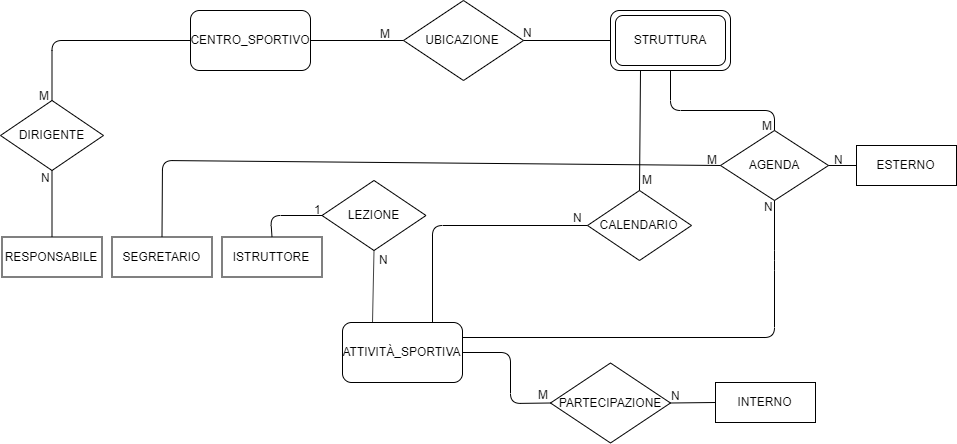

The diagram above was exported from draw.io. Its source (the exported page's mxGraphModel, read from the mxfile embedded in the PNG):
<mxGraphModel dx="2192" dy="712" grid="1" gridSize="10" guides="1" tooltips="1" connect="1" arrows="1" fold="1" page="1" pageScale="1" pageWidth="827" pageHeight="1169" background="none" math="0" shadow="0">
  <root>
    <mxCell id="0" />
    <mxCell id="1" parent="0" />
    <mxCell id="k0zxc7oNtUSK1LLmibow-13" value="RESPONSABILE" style="rounded=0;whiteSpace=wrap;html=1;" parent="1" vertex="1">
      <mxGeometry x="-138.5" y="326.5" width="100" height="40" as="geometry" />
    </mxCell>
    <mxCell id="k0zxc7oNtUSK1LLmibow-14" value="SEGRETARIO" style="rounded=0;whiteSpace=wrap;html=1;" parent="1" vertex="1">
      <mxGeometry x="-28.5" y="326.5" width="100" height="40" as="geometry" />
    </mxCell>
    <mxCell id="k0zxc7oNtUSK1LLmibow-15" value="ISTRUTTORE" style="rounded=0;whiteSpace=wrap;html=1;" parent="1" vertex="1">
      <mxGeometry x="81.5" y="326.5" width="100" height="40" as="geometry" />
    </mxCell>
    <mxCell id="k0zxc7oNtUSK1LLmibow-1" value="CENTRO_SPORTIVO" style="rounded=1;whiteSpace=wrap;html=1;" parent="1" vertex="1">
      <mxGeometry x="50" y="100" width="120" height="60" as="geometry" />
    </mxCell>
    <mxCell id="k0zxc7oNtUSK1LLmibow-2" value="STRUTTURA" style="rounded=1;whiteSpace=wrap;html=1;" parent="1" vertex="1">
      <mxGeometry x="470" y="100" width="120" height="60" as="geometry" />
    </mxCell>
    <mxCell id="k0zxc7oNtUSK1LLmibow-3" value="UBICAZIONE" style="rhombus;whiteSpace=wrap;html=1;" parent="1" vertex="1">
      <mxGeometry x="263" y="90" width="120" height="80" as="geometry" />
    </mxCell>
    <mxCell id="k0zxc7oNtUSK1LLmibow-7" value="DIRIGENTE" style="rhombus;whiteSpace=wrap;html=1;" parent="1" vertex="1">
      <mxGeometry x="-140" y="190" width="103" height="70" as="geometry" />
    </mxCell>
    <mxCell id="k0zxc7oNtUSK1LLmibow-8" value="AGENDA" style="rhombus;whiteSpace=wrap;html=1;" parent="1" vertex="1">
      <mxGeometry x="580" y="220" width="108" height="70" as="geometry" />
    </mxCell>
    <mxCell id="k0zxc7oNtUSK1LLmibow-9" value="CALENDARIO&lt;span style=&quot;color: rgba(0 , 0 , 0 , 0) ; font-family: monospace ; font-size: 0px ; white-space: nowrap&quot;&gt;%3CmxGraphModel%3E%3Croot%3E%3CmxCell%20id%3D%220%22%2F%3E%3CmxCell%20id%3D%221%22%20parent%3D%220%22%2F%3E%3CmxCell%20id%3D%222%22%20value%3D%22AGENDA%22%20style%3D%22rhombus%3BwhiteSpace%3Dwrap%3Bhtml%3D1%3B%22%20vertex%3D%221%22%20parent%3D%221%22%3E%3CmxGeometry%20x%3D%22560%22%20y%3D%22220%22%20width%3D%22130%22%20height%3D%2280%22%20as%3D%22geometry%22%2F%3E%3C%2FmxCell%3E%3C%2Froot%3E%3C%2FmxGraphModel%3E&lt;/span&gt;&lt;span style=&quot;color: rgba(0 , 0 , 0 , 0) ; font-family: monospace ; font-size: 0px ; white-space: nowrap&quot;&gt;%3CmxGraphModel%3E%3Croot%3E%3CmxCell%20id%3D%220%22%2F%3E%3CmxCell%20id%3D%221%22%20parent%3D%220%22%2F%3E%3CmxCell%20id%3D%222%22%20value%3D%22AGENDA%22%20style%3D%22rhombus%3BwhiteSpace%3Dwrap%3Bhtml%3D1%3B%22%20vertex%3D%221%22%20parent%3D%221%22%3E%3CmxGeometry%20x%3D%22560%22%20y%3D%22220%22%20width%3D%22130%22%20height%3D%2280%22%20as%3D%22geometry%22%2F%3E%3C%2FmxCell%3E%3C%2Froot%3E%3C%2FmxGraphModel%3E&lt;/span&gt;&lt;span style=&quot;color: rgba(0 , 0 , 0 , 0) ; font-family: monospace ; font-size: 0px ; white-space: nowrap&quot;&gt;%3CmxGraphModel%3E%3Croot%3E%3CmxCell%20id%3D%220%22%2F%3E%3CmxCell%20id%3D%221%22%20parent%3D%220%22%2F%3E%3CmxCell%20id%3D%222%22%20value%3D%22AGENDA%22%20style%3D%22rhombus%3BwhiteSpace%3Dwrap%3Bhtml%3D1%3B%22%20vertex%3D%221%22%20parent%3D%221%22%3E%3CmxGeometry%20x%3D%22560%22%20y%3D%22220%22%20width%3D%22130%22%20height%3D%2280%22%20as%3D%22geometry%22%2F%3E%3C%2FmxCell%3E%3C%2Froot%3E%3C%2FmxGraphModel%3E&lt;/span&gt;" style="rhombus;whiteSpace=wrap;html=1;" parent="1" vertex="1">
      <mxGeometry x="447" y="280" width="104" height="70" as="geometry" />
    </mxCell>
    <mxCell id="k0zxc7oNtUSK1LLmibow-10" value="&lt;font&gt;&lt;font style=&quot;font-size: 12px&quot;&gt;PARTECIPAZIONE&lt;/font&gt;&lt;br&gt;&lt;/font&gt;" style="rhombus;whiteSpace=wrap;html=1;" parent="1" vertex="1">
      <mxGeometry x="410" y="452.5" width="120" height="80" as="geometry" />
    </mxCell>
    <mxCell id="k0zxc7oNtUSK1LLmibow-18" value="INTERNO" style="rounded=0;whiteSpace=wrap;html=1;" parent="1" vertex="1">
      <mxGeometry x="575" y="472" width="100" height="40" as="geometry" />
    </mxCell>
    <mxCell id="k0zxc7oNtUSK1LLmibow-19" value="ESTERNO" style="rounded=0;whiteSpace=wrap;html=1;shadow=0;" parent="1" vertex="1">
      <mxGeometry x="716" y="235" width="100" height="40" as="geometry" />
    </mxCell>
    <mxCell id="k0zxc7oNtUSK1LLmibow-20" value="" style="endArrow=none;html=1;exitX=1;exitY=0.5;exitDx=0;exitDy=0;entryX=0;entryY=0.5;entryDx=0;entryDy=0;" parent="1" source="k0zxc7oNtUSK1LLmibow-1" target="k0zxc7oNtUSK1LLmibow-3" edge="1">
      <mxGeometry width="50" height="50" relative="1" as="geometry">
        <mxPoint x="210" y="150" as="sourcePoint" />
        <mxPoint x="260" y="100" as="targetPoint" />
      </mxGeometry>
    </mxCell>
    <mxCell id="k0zxc7oNtUSK1LLmibow-21" value="" style="endArrow=none;html=1;exitX=1;exitY=0.5;exitDx=0;exitDy=0;entryX=0;entryY=0.5;entryDx=0;entryDy=0;" parent="1" source="k0zxc7oNtUSK1LLmibow-3" target="k0zxc7oNtUSK1LLmibow-2" edge="1">
      <mxGeometry width="50" height="50" relative="1" as="geometry">
        <mxPoint x="390" y="80" as="sourcePoint" />
        <mxPoint x="440" y="30" as="targetPoint" />
      </mxGeometry>
    </mxCell>
    <mxCell id="k0zxc7oNtUSK1LLmibow-22" value="" style="endArrow=none;html=1;exitX=0.5;exitY=0;exitDx=0;exitDy=0;entryX=0;entryY=0.5;entryDx=0;entryDy=0;" parent="1" source="k0zxc7oNtUSK1LLmibow-7" target="k0zxc7oNtUSK1LLmibow-1" edge="1">
      <mxGeometry width="50" height="50" relative="1" as="geometry">
        <mxPoint x="31.5" y="220" as="sourcePoint" />
        <mxPoint x="30" y="130" as="targetPoint" />
        <Array as="points">
          <mxPoint x="-88.5" y="130" />
        </Array>
      </mxGeometry>
    </mxCell>
    <mxCell id="k0zxc7oNtUSK1LLmibow-30" value="" style="endArrow=none;html=1;fillColor=#1A1A1A;entryX=0.5;entryY=1;entryDx=0;entryDy=0;exitX=0.5;exitY=0;exitDx=0;exitDy=0;" parent="1" source="k0zxc7oNtUSK1LLmibow-13" target="k0zxc7oNtUSK1LLmibow-7" edge="1">
      <mxGeometry width="50" height="50" relative="1" as="geometry">
        <mxPoint x="-58.5" y="310" as="sourcePoint" />
        <mxPoint x="-8.5" y="260" as="targetPoint" />
      </mxGeometry>
    </mxCell>
    <mxCell id="k0zxc7oNtUSK1LLmibow-32" value="" style="endArrow=none;html=1;fillColor=#1A1A1A;entryX=0;entryY=0.5;entryDx=0;entryDy=0;exitX=0.5;exitY=0;exitDx=0;exitDy=0;" parent="1" source="k0zxc7oNtUSK1LLmibow-14" target="k0zxc7oNtUSK1LLmibow-8" edge="1">
      <mxGeometry width="50" height="50" relative="1" as="geometry">
        <mxPoint x="110" y="328.5" as="sourcePoint" />
        <mxPoint x="296" y="227" as="targetPoint" />
        <Array as="points">
          <mxPoint x="22" y="250" />
        </Array>
      </mxGeometry>
    </mxCell>
    <mxCell id="k0zxc7oNtUSK1LLmibow-33" value="" style="endArrow=none;html=1;fillColor=#1A1A1A;entryX=0.5;entryY=1;entryDx=0;entryDy=0;exitX=0.5;exitY=0;exitDx=0;exitDy=0;" parent="1" source="k0zxc7oNtUSK1LLmibow-8" target="k0zxc7oNtUSK1LLmibow-2" edge="1">
      <mxGeometry width="50" height="50" relative="1" as="geometry">
        <mxPoint x="480" y="280" as="sourcePoint" />
        <mxPoint x="530" y="230" as="targetPoint" />
        <Array as="points">
          <mxPoint x="634" y="200" />
          <mxPoint x="530" y="200" />
        </Array>
      </mxGeometry>
    </mxCell>
    <mxCell id="k0zxc7oNtUSK1LLmibow-36" value="" style="endArrow=none;html=1;fillColor=#1A1A1A;exitX=0.5;exitY=0;exitDx=0;exitDy=0;entryX=0.25;entryY=1;entryDx=0;entryDy=0;" parent="1" source="k0zxc7oNtUSK1LLmibow-9" target="k0zxc7oNtUSK1LLmibow-2" edge="1">
      <mxGeometry width="50" height="50" relative="1" as="geometry">
        <mxPoint x="470" y="330" as="sourcePoint" />
        <mxPoint x="460" y="230" as="targetPoint" />
        <Array as="points" />
      </mxGeometry>
    </mxCell>
    <mxCell id="k0zxc7oNtUSK1LLmibow-59" value="ATTIVITÀ_SPORTIVA" style="rounded=1;whiteSpace=wrap;html=1;" parent="1" vertex="1">
      <mxGeometry x="202" y="412" width="120" height="60" as="geometry" />
    </mxCell>
    <mxCell id="ZdV4D8KelWBaxd4M18_M-2" value="" style="endArrow=none;html=1;entryX=0.5;entryY=1;entryDx=0;entryDy=0;exitX=1;exitY=0.25;exitDx=0;exitDy=0;" parent="1" source="k0zxc7oNtUSK1LLmibow-59" target="k0zxc7oNtUSK1LLmibow-8" edge="1">
      <mxGeometry width="50" height="50" relative="1" as="geometry">
        <mxPoint x="-40" y="730" as="sourcePoint" />
        <mxPoint x="10" y="680" as="targetPoint" />
        <Array as="points">
          <mxPoint x="634" y="427" />
          <mxPoint x="634" y="350" />
        </Array>
      </mxGeometry>
    </mxCell>
    <mxCell id="ZdV4D8KelWBaxd4M18_M-9" value="LEZIONE" style="rhombus;whiteSpace=wrap;html=1;" parent="1" vertex="1">
      <mxGeometry x="181.5" y="270" width="104" height="70" as="geometry" />
    </mxCell>
    <mxCell id="ZdV4D8KelWBaxd4M18_M-10" value="" style="endArrow=none;html=1;entryX=0.5;entryY=0;entryDx=0;entryDy=0;exitX=0;exitY=0.5;exitDx=0;exitDy=0;" parent="1" source="ZdV4D8KelWBaxd4M18_M-9" target="k0zxc7oNtUSK1LLmibow-15" edge="1">
      <mxGeometry width="50" height="50" relative="1" as="geometry">
        <mxPoint x="-140" y="720" as="sourcePoint" />
        <mxPoint x="-90" y="670" as="targetPoint" />
        <Array as="points">
          <mxPoint x="130" y="305" />
        </Array>
      </mxGeometry>
    </mxCell>
    <mxCell id="ZdV4D8KelWBaxd4M18_M-14" value="" style="endArrow=none;html=1;exitX=1;exitY=0.5;exitDx=0;exitDy=0;entryX=0;entryY=0.5;entryDx=0;entryDy=0;" parent="1" source="k0zxc7oNtUSK1LLmibow-10" target="k0zxc7oNtUSK1LLmibow-18" edge="1">
      <mxGeometry width="50" height="50" relative="1" as="geometry">
        <mxPoint x="150" y="495" as="sourcePoint" />
        <mxPoint x="351" y="548.5" as="targetPoint" />
      </mxGeometry>
    </mxCell>
    <mxCell id="ZdV4D8KelWBaxd4M18_M-19" value="" style="endArrow=none;html=1;strokeWidth=1;entryX=0;entryY=0.5;entryDx=0;entryDy=0;exitX=1;exitY=0.5;exitDx=0;exitDy=0;" parent="1" source="k0zxc7oNtUSK1LLmibow-59" target="k0zxc7oNtUSK1LLmibow-10" edge="1">
      <mxGeometry width="50" height="50" relative="1" as="geometry">
        <mxPoint x="218" y="709" as="sourcePoint" />
        <mxPoint x="268" y="659" as="targetPoint" />
        <Array as="points">
          <mxPoint x="370" y="442" />
          <mxPoint x="370" y="493" />
        </Array>
      </mxGeometry>
    </mxCell>
    <mxCell id="ZdV4D8KelWBaxd4M18_M-24" value="" style="endArrow=none;html=1;strokeWidth=1;entryX=0.5;entryY=1;entryDx=0;entryDy=0;exitX=0.25;exitY=0;exitDx=0;exitDy=0;" parent="1" source="k0zxc7oNtUSK1LLmibow-59" target="ZdV4D8KelWBaxd4M18_M-9" edge="1">
      <mxGeometry width="50" height="50" relative="1" as="geometry">
        <mxPoint x="340" y="390" as="sourcePoint" />
        <mxPoint x="390" y="340" as="targetPoint" />
      </mxGeometry>
    </mxCell>
    <mxCell id="ZdV4D8KelWBaxd4M18_M-27" value="" style="endArrow=none;html=1;strokeWidth=1;entryX=0;entryY=0.5;entryDx=0;entryDy=0;exitX=0.75;exitY=0;exitDx=0;exitDy=0;" parent="1" source="k0zxc7oNtUSK1LLmibow-59" target="k0zxc7oNtUSK1LLmibow-9" edge="1">
      <mxGeometry width="50" height="50" relative="1" as="geometry">
        <mxPoint x="350" y="400" as="sourcePoint" />
        <mxPoint x="400" y="350" as="targetPoint" />
        <Array as="points">
          <mxPoint x="292" y="315" />
        </Array>
      </mxGeometry>
    </mxCell>
    <mxCell id="ZdV4D8KelWBaxd4M18_M-30" value="M" style="text;html=1;resizable=0;points=[];autosize=1;align=left;verticalAlign=top;spacingTop=-4;" parent="1" vertex="1">
      <mxGeometry x="396" y="475" width="30" height="20" as="geometry" />
    </mxCell>
    <mxCell id="ZdV4D8KelWBaxd4M18_M-31" value="N" style="text;html=1;resizable=0;points=[];autosize=1;align=left;verticalAlign=top;spacingTop=-4;" parent="1" vertex="1">
      <mxGeometry x="529" y="476" width="20" height="20" as="geometry" />
    </mxCell>
    <mxCell id="ZdV4D8KelWBaxd4M18_M-32" value="M" style="text;html=1;resizable=0;points=[];autosize=1;align=left;verticalAlign=top;spacingTop=-4;" parent="1" vertex="1">
      <mxGeometry x="238" y="114" width="30" height="20" as="geometry" />
    </mxCell>
    <mxCell id="ZdV4D8KelWBaxd4M18_M-33" value="N" style="text;html=1;resizable=0;points=[];autosize=1;align=left;verticalAlign=top;spacingTop=-4;" parent="1" vertex="1">
      <mxGeometry x="381" y="113" width="20" height="20" as="geometry" />
    </mxCell>
    <mxCell id="ZdV4D8KelWBaxd4M18_M-35" value="M" style="text;html=1;resizable=0;points=[];autosize=1;align=left;verticalAlign=top;spacingTop=-4;" parent="1" vertex="1">
      <mxGeometry x="-103" y="176" width="30" height="20" as="geometry" />
    </mxCell>
    <mxCell id="ZdV4D8KelWBaxd4M18_M-36" value="N" style="text;html=1;resizable=0;points=[];autosize=1;align=left;verticalAlign=top;spacingTop=-4;" parent="1" vertex="1">
      <mxGeometry x="-101" y="258" width="20" height="20" as="geometry" />
    </mxCell>
    <mxCell id="ZdV4D8KelWBaxd4M18_M-37" value="M" style="text;html=1;resizable=0;points=[];autosize=1;align=left;verticalAlign=top;spacingTop=-4;" parent="1" vertex="1">
      <mxGeometry x="565" y="240" width="30" height="20" as="geometry" />
    </mxCell>
    <mxCell id="ZdV4D8KelWBaxd4M18_M-38" value="N" style="text;html=1;resizable=0;points=[];autosize=1;align=left;verticalAlign=top;spacingTop=-4;" parent="1" vertex="1">
      <mxGeometry x="692" y="240" width="20" height="20" as="geometry" />
    </mxCell>
    <mxCell id="ZdV4D8KelWBaxd4M18_M-39" value="1" style="text;html=1;resizable=0;points=[];autosize=1;align=left;verticalAlign=top;spacingTop=-4;" parent="1" vertex="1">
      <mxGeometry x="171.5" y="290" width="20" height="20" as="geometry" />
    </mxCell>
    <mxCell id="ZdV4D8KelWBaxd4M18_M-40" value="N" style="text;html=1;resizable=0;points=[];autosize=1;align=left;verticalAlign=top;spacingTop=-4;" parent="1" vertex="1">
      <mxGeometry x="237" y="340" width="20" height="20" as="geometry" />
    </mxCell>
    <mxCell id="ZdV4D8KelWBaxd4M18_M-43" value="M" style="text;html=1;resizable=0;points=[];autosize=1;align=left;verticalAlign=top;spacingTop=-4;" parent="1" vertex="1">
      <mxGeometry x="500" y="260" width="30" height="20" as="geometry" />
    </mxCell>
    <mxCell id="ZdV4D8KelWBaxd4M18_M-44" value="N" style="text;html=1;resizable=0;points=[];autosize=1;align=left;verticalAlign=top;spacingTop=-4;" parent="1" vertex="1">
      <mxGeometry x="431" y="298" width="20" height="20" as="geometry" />
    </mxCell>
    <mxCell id="xgYmdGJ_hanfCFpMdimu-1" value="" style="rounded=1;whiteSpace=wrap;html=1;fillColor=none;" parent="1" vertex="1">
      <mxGeometry x="475" y="105" width="110" height="50" as="geometry" />
    </mxCell>
    <mxCell id="YVyzdtoLo3FPAfbgLt25-1" value="M" style="text;html=1;resizable=0;points=[];autosize=1;align=left;verticalAlign=top;spacingTop=-4;" parent="1" vertex="1">
      <mxGeometry x="620" y="206" width="30" height="20" as="geometry" />
    </mxCell>
    <mxCell id="YVyzdtoLo3FPAfbgLt25-2" value="N" style="text;html=1;resizable=0;points=[];autosize=1;align=left;verticalAlign=top;spacingTop=-4;" parent="1" vertex="1">
      <mxGeometry x="622" y="287" width="20" height="20" as="geometry" />
    </mxCell>
    <mxCell id="ibHLkmDr56bYwjsvX8wk-4" value="" style="endArrow=none;html=1;entryX=0;entryY=0.5;entryDx=0;entryDy=0;exitX=1;exitY=0.5;exitDx=0;exitDy=0;" edge="1" parent="1" source="k0zxc7oNtUSK1LLmibow-8" target="k0zxc7oNtUSK1LLmibow-19">
      <mxGeometry width="50" height="50" relative="1" as="geometry">
        <mxPoint x="716" y="340" as="sourcePoint" />
        <mxPoint x="720" y="120" as="targetPoint" />
      </mxGeometry>
    </mxCell>
  </root>
</mxGraphModel>